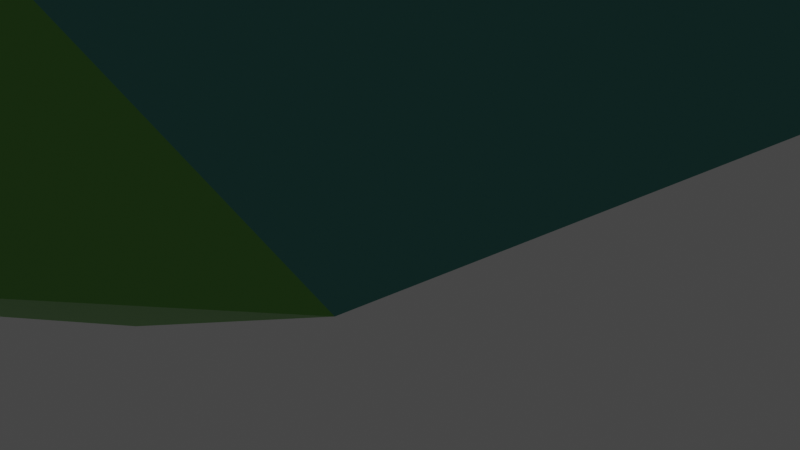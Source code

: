 # Source: J59.DodecaedroParabiaumentado.blend  (saved by Blender 3.2.14; exported with 4.5.12 LTS)
import bpy
from mathutils import Matrix  # noqa: F401  (used for matrix-valued properties, if any)

bpy.ops.wm.read_factory_settings(use_empty=True)
scene = bpy.context.scene
scene.name = 'Scene'

# ---- collections
col_collection = bpy.data.collections.new('Collection'); scene.collection.children.link(col_collection)

# ---- materials (node trees are filled in below, after node groups)
mat_icosaedro = bpy.data.materials.new('icosaedro')
mat_icosaedro.use_transparent_shadow = False
mat_dodecaedro = bpy.data.materials.new('Dodecaedro')
mat_dodecaedro.use_transparent_shadow = False

# ---- material node trees
mat_icosaedro.use_nodes = True; mat_icosaedro.node_tree.nodes.clear()
_N = mat_icosaedro.node_tree.nodes; _L = mat_icosaedro.node_tree.links
n0 = _N.new('ShaderNodeBsdfPrincipled'); n0.name = 'Principled BSDF'; n0.location = (10, 300)
n0.distribution = 'GGX'
n0.subsurface_method = 'RANDOM_WALK_SKIN'
n0.inputs[0].default_value = (0.1779, 0.4621, 0.09759, 1.0)
n0.inputs[1].default_value = 1.0
n0.inputs[3].default_value = 1.45
n0.inputs[27].default_value = (0.0, 0.0, 0.0, 1.0)
n0.inputs[28].default_value = 1.0
n1 = _N.new('ShaderNodeOutputMaterial'); n1.name = 'Material Output'; n1.location = (300, 300)
_L.new(n0.outputs[0], n1.inputs[0])
n1.is_active_output = True
mat_dodecaedro.use_nodes = True; mat_dodecaedro.node_tree.nodes.clear()
_N = mat_dodecaedro.node_tree.nodes; _L = mat_dodecaedro.node_tree.links
n0 = _N.new('ShaderNodeBsdfPrincipled'); n0.name = 'Principled BSDF'; n0.location = (10, 300)
n0.distribution = 'GGX'
n0.subsurface_method = 'RANDOM_WALK_SKIN'
n0.inputs[0].default_value = (0.0999, 0.3419, 0.305, 1.0)
n0.inputs[1].default_value = 1.0
n0.inputs[3].default_value = 1.45
n0.inputs[27].default_value = (0.0, 0.0, 0.0, 1.0)
n0.inputs[28].default_value = 1.0
n1 = _N.new('ShaderNodeOutputMaterial'); n1.name = 'Material Output'; n1.location = (300, 300)
_L.new(n0.outputs[0], n1.inputs[0])
n1.is_active_output = True

# ---- world
world_world = bpy.data.worlds.new('World'); scene.world = world_world
world_world.use_nodes = True; world_world.node_tree.nodes.clear()
_N = world_world.node_tree.nodes; _L = world_world.node_tree.links
n0 = _N.new('ShaderNodeOutputWorld'); n0.name = 'World Output'; n0.location = (300, 300)
n1 = _N.new('ShaderNodeBackground'); n1.name = 'Background'; n1.location = (10, 300)
n1.inputs[0].default_value = (0.05088, 0.05088, 0.05088, 1.0)
_L.new(n1.outputs[0], n0.inputs[0])
n0.is_active_output = True
world_world.color = (0.05088, 0.05088, 0.05088)
world_world.use_sun_shadow = False
world_world.sun_shadow_jitter_overblur = 0.0

# ---- cameras
cam_camera = bpy.data.cameras.new('Camera')
cam_camera.clip_end = 100.0
cam_camera.ortho_scale = 7.314

# ---- lights
light_light = bpy.data.lights.new('Light', 'POINT')
light_light.transmission_factor = 0.0
light_light.energy = 1000.0
light_light.shadow_soft_size = 0.1
light_light.shadow_maximum_resolution = 0.006
light_light.use_absolute_resolution = True

# ---- meshes
me_j59_dodecaedroparabiaumentado = bpy.data.meshes.new('J59.DodecaedroParabiaumentado')
me_j59_dodecaedroparabiaumentado.from_pydata([(4.935, 4.935, -4.935), (-4.935, 4.935, -4.935), (3.05, 7.985, 0.0), (4.935, 4.935, 4.935), (0.0, 3.05, 7.985), (4.935, -4.935, 4.935), (-4.935, 4.935, 4.935), (-4.935, -4.935, 4.935), (0.0, -3.05, 7.985), (0.0, 3.05, -7.985), (-4.935, -4.935, -4.935), (4.935, -4.935, -4.935), (0.0, -3.05, -7.985), (7.985, 0.0, 3.05), (-3.05, 7.985, 0.0), (7.985, 0.0, -3.05), (3.05, -7.985, 0.0), (-7.985, 0.0, 3.05), (-3.05, -7.985, 0.0), (-7.985, 0.0, -3.05), (0.0, -8.507, -5.257), (0.0, 8.507, 5.257)], [], [(0, 1, 2), (0, 2, 3), (4, 5, 3), (4, 6, 7), (8, 7, 5), (8, 5, 4), (8, 4, 7), (9, 1, 0), (9, 10, 1), (9, 0, 11), (12, 10, 9), (12, 9, 11), (13, 3, 5), (13, 5, 11), (13, 0, 3), (14, 2, 1), (14, 1, 6), (15, 11, 0), (15, 0, 13), (15, 13, 11), (16, 5, 7), (16, 11, 5), (17, 7, 6), (17, 10, 7), (17, 6, 1), (18, 7, 10), (18, 16, 7), (19, 1, 10), (19, 10, 17), (19, 17, 1), (20, 10, 12), (20, 18, 10), (20, 12, 11), (20, 11, 16), (20, 16, 18), (21, 3, 2), (21, 6, 4), (21, 4, 3), (21, 2, 14), (21, 14, 6)])
me_j59_dodecaedroparabiaumentado.polygons.foreach_set('material_index', [1, 1, 1, 1, 1, 1, 1, 1, 1, 1, 1, 1, 1, 1, 1, 1, 1, 1, 1, 1, 1, 1, 1, 1, 1, 1, 1, 1, 1, 1, 0, 0, 0, 0, 0, 0, 0, 0, 0, 0])
me_j59_dodecaedroparabiaumentado.materials.append(mat_icosaedro)
me_j59_dodecaedroparabiaumentado.materials.append(mat_dodecaedro)
me_j59_dodecaedroparabiaumentado.update()

# ---- objects
ob_light = bpy.data.objects.new('Light', light_light)
ob_camera = bpy.data.objects.new('Camera', cam_camera)
ob_j59_dodecaedroparabiaumentado = bpy.data.objects.new('J59.DodecaedroParabiaumentado', me_j59_dodecaedroparabiaumentado)

# ---- transforms, parenting, visibility, modifiers, constraints
ob_light.location = (4.076, 1.005, 5.904)
ob_light.rotation_euler = (0.6503, 0.05522, 1.866)
ob_light.lock_rotations_4d = False
ob_light.empty_display_type = 'ARROWS'
ob_light.color = (0.0, 0.0, 0.0, 0.0)
ob_light.lineart.crease_threshold = 0.0
ob_camera.location = (7.359, -6.926, 4.958)
ob_camera.rotation_euler = (1.109, 0.0, 0.8149)
ob_camera.lock_rotations_4d = False
ob_camera.empty_display_type = 'ARROWS'
ob_camera.color = (0.0, 0.0, 0.0, 0.0)
ob_camera.display_type = 'WIRE'
ob_camera.lineart.crease_threshold = 0.0
ob_j59_dodecaedroparabiaumentado.location = (0.0, 0.0, 8.0)

# ---- collection membership
col_collection.objects.link(ob_light)
col_collection.objects.link(ob_camera)
col_collection.objects.link(ob_j59_dodecaedroparabiaumentado)

# ---- scene / render settings (as saved in the file)
scene.camera = ob_camera
scene.frame_start = 1; scene.frame_end = 250; scene.frame_set(1)
scene.render.engine = 'BLENDER_EEVEE_NEXT'
scene.cycles.sampling_pattern = 'TABULATED_SOBOL'
scene.cycles.use_light_tree = False
scene.view_settings.view_transform = 'Filmic'
bpy.context.view_layer.update()
